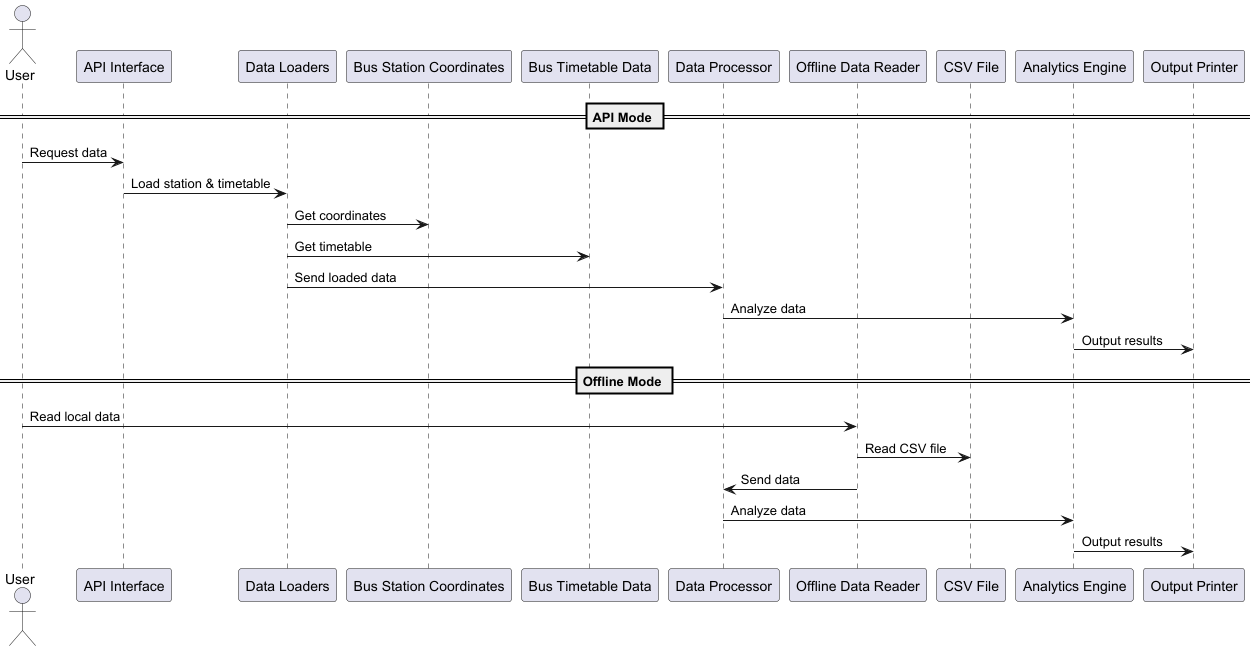

The diagram above was rendered by PlantUML. Its source (embedded in the PNG):
@startuml


actor User

participant "API Interface" as API
participant "Data Loaders" as Loaders
participant "Bus Station Coordinates" as StationCoords
participant "Bus Timetable Data" as Timetable
participant "Data Processor" as Processor
participant "Offline Data Reader" as OfflineReader
participant "CSV File" as CSV
participant "Analytics Engine" as Analytics
participant "Output Printer" as Printer

== API Mode ==
User -> API : Request data
API -> Loaders : Load station & timetable
Loaders -> StationCoords : Get coordinates
Loaders -> Timetable : Get timetable
Loaders -> Processor : Send loaded data
Processor -> Analytics : Analyze data
Analytics -> Printer : Output results

== Offline Mode ==
User -> OfflineReader : Read local data
OfflineReader -> CSV : Read CSV file
OfflineReader -> Processor : Send data
Processor -> Analytics : Analyze data
Analytics -> Printer : Output results

@enduml